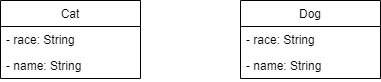

The diagram above was exported from draw.io. Its source (the exported page's mxGraphModel, read from the mxfile embedded in the PNG):
<mxGraphModel dx="1038" dy="509" grid="1" gridSize="10" guides="1" tooltips="1" connect="1" arrows="1" fold="1" page="1" pageScale="1" pageWidth="827" pageHeight="1169" math="0" shadow="0">
  <root>
    <mxCell id="0" />
    <mxCell id="1" parent="0" />
    <mxCell id="jYTDOy6psmv96ROY5x07-1" value="Cat" style="swimlane;fontStyle=0;childLayout=stackLayout;horizontal=1;startSize=26;fillColor=none;horizontalStack=0;resizeParent=1;resizeParentMax=0;resizeLast=0;collapsible=1;marginBottom=0;" vertex="1" parent="1">
      <mxGeometry x="200" y="240" width="140" height="78" as="geometry" />
    </mxCell>
    <mxCell id="jYTDOy6psmv96ROY5x07-2" value="- race: String" style="text;strokeColor=none;fillColor=none;align=left;verticalAlign=top;spacingLeft=4;spacingRight=4;overflow=hidden;rotatable=0;points=[[0,0.5],[1,0.5]];portConstraint=eastwest;" vertex="1" parent="jYTDOy6psmv96ROY5x07-1">
      <mxGeometry y="26" width="140" height="26" as="geometry" />
    </mxCell>
    <mxCell id="jYTDOy6psmv96ROY5x07-3" value="- name: String" style="text;strokeColor=none;fillColor=none;align=left;verticalAlign=top;spacingLeft=4;spacingRight=4;overflow=hidden;rotatable=0;points=[[0,0.5],[1,0.5]];portConstraint=eastwest;" vertex="1" parent="jYTDOy6psmv96ROY5x07-1">
      <mxGeometry y="52" width="140" height="26" as="geometry" />
    </mxCell>
    <mxCell id="jYTDOy6psmv96ROY5x07-9" value="Dog" style="swimlane;fontStyle=0;childLayout=stackLayout;horizontal=1;startSize=26;fillColor=none;horizontalStack=0;resizeParent=1;resizeParentMax=0;resizeLast=0;collapsible=1;marginBottom=0;" vertex="1" parent="1">
      <mxGeometry x="440" y="240" width="140" height="78" as="geometry" />
    </mxCell>
    <mxCell id="jYTDOy6psmv96ROY5x07-10" value="- race: String" style="text;strokeColor=none;fillColor=none;align=left;verticalAlign=top;spacingLeft=4;spacingRight=4;overflow=hidden;rotatable=0;points=[[0,0.5],[1,0.5]];portConstraint=eastwest;" vertex="1" parent="jYTDOy6psmv96ROY5x07-9">
      <mxGeometry y="26" width="140" height="26" as="geometry" />
    </mxCell>
    <mxCell id="jYTDOy6psmv96ROY5x07-11" value="- name: String" style="text;strokeColor=none;fillColor=none;align=left;verticalAlign=top;spacingLeft=4;spacingRight=4;overflow=hidden;rotatable=0;points=[[0,0.5],[1,0.5]];portConstraint=eastwest;" vertex="1" parent="jYTDOy6psmv96ROY5x07-9">
      <mxGeometry y="52" width="140" height="26" as="geometry" />
    </mxCell>
  </root>
</mxGraphModel>